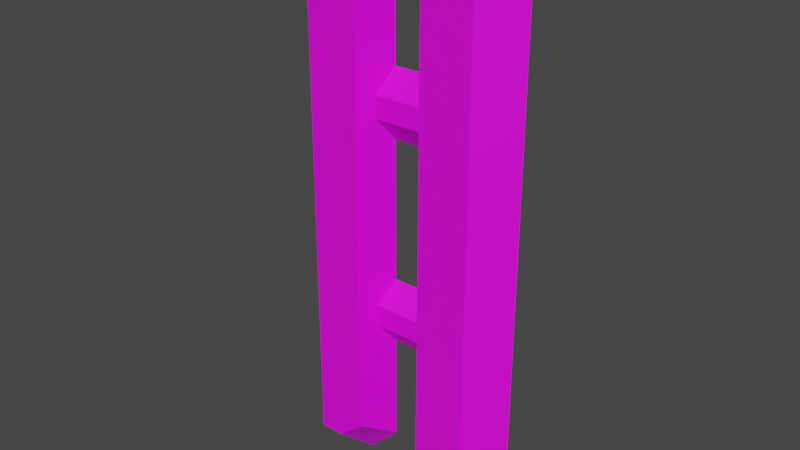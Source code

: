 # Source: model.blend  (saved by Blender 3.3.6; exported with 4.5.12 LTS)
import bpy
from mathutils import Matrix  # noqa: F401  (used for matrix-valued properties, if any)

bpy.ops.wm.read_factory_settings(use_empty=True)
scene = bpy.context.scene
scene.name = 'Scene'

# ---- images (referenced by path relative to the original .blend; pixels are not part of the script)
import os
ASSET_DIR = os.environ.get("B2B_ASSET_DIR", "")  # directory of the original .blend (textures are referenced by path, not embedded)
HERE = os.path.dirname(os.path.abspath(__file__))  # packed textures are extracted next to this script under _unpacked/

def load_image(name, relpath, width, height, colorspace="sRGB"):
    """Load a texture the original file referenced (path relative to the .blend, or extracted next to this script)."""
    p = next((c for c in (os.path.join(HERE, relpath), os.path.join(ASSET_DIR, relpath)) if relpath and os.path.exists(c)), "")
    if p:
        img = bpy.data.images.load(p, check_existing=True)
        img.name = name
    else:  # same state as the original file: an image datablock whose file is absent (Cycles renders it pink)
        img = bpy.data.images.new(name, width, height)
        img.source = "FILE"
        img.filepath = "//" + (relpath or name)
    img.colorspace_settings.name = colorspace
    return img
img_texture_png = load_image('texture.png', 'texture.png', 1024, 1024, 'sRGB')

# ---- materials (node trees are filled in below, after node groups)
mat_material_001 = bpy.data.materials.new('Material.001')
mat_material_001.use_transparent_shadow = False

# ---- material node trees
mat_material_001.use_nodes = True; mat_material_001.node_tree.nodes.clear()
_N = mat_material_001.node_tree.nodes; _L = mat_material_001.node_tree.links
n0 = _N.new('ShaderNodeBsdfPrincipled'); n0.name = 'Principled BSDF'; n0.location = (10, 300)
n0.distribution = 'GGX'
n0.subsurface_method = 'RANDOM_WALK_SKIN'
n0.inputs[3].default_value = 1.45
n0.inputs[27].default_value = (0.0, 0.0, 0.0, 1.0)
n0.inputs[28].default_value = 1.0
n1 = _N.new('ShaderNodeOutputMaterial'); n1.name = 'Material Output'; n1.location = (300, 300)
n2 = _N.new('ShaderNodeTexImage'); n2.name = 'Image Texture'; n2.location = (-280, 270)
n2.image = img_texture_png
_L.new(n0.outputs[0], n1.inputs[0])
_L.new(n2.outputs[0], n0.inputs[0])
n1.is_active_output = True

# ---- world
world_world = bpy.data.worlds.new('World'); scene.world = world_world
world_world.use_nodes = True; world_world.node_tree.nodes.clear()
_N = world_world.node_tree.nodes; _L = world_world.node_tree.links
n0 = _N.new('ShaderNodeOutputWorld'); n0.name = 'World Output'; n0.location = (300, 300)
n1 = _N.new('ShaderNodeBackground'); n1.name = 'Background'; n1.location = (10, 300)
n1.inputs[0].default_value = (0.05088, 0.05088, 0.05088, 1.0)
_L.new(n1.outputs[0], n0.inputs[0])
n0.is_active_output = True
world_world.color = (0.05088, 0.05088, 0.05088)
world_world.use_sun_shadow = False
world_world.sun_shadow_jitter_overblur = 0.0

# ---- meshes
me_cube_003 = bpy.data.meshes.new('Cube.003')
me_cube_003.from_pydata([(0.061, -0.08, 0.554), (2.98e-08, 0.0, 0.618), (0.173, -0.08, 0.499), (0.115, -0.08, 0.554), (0.207, 0.0, 0.545), (0.137, 0.0, 0.618), (0.061, -0.08, -0.553), (2.98e-08, 0.0, -0.62), (0.175, -0.08, -0.502), (0.207, 0.0, -0.5499), (0.115, -0.08, -0.553), (0.139, 0.0, -0.62)], [], [(4, 5, 3, 2), (6, 10, 8, 2, 3, 0), (5, 1, 0, 3), (4, 2, 8, 9), (7, 11, 10, 6), (9, 8, 10, 11), (0, 1, 7, 6)])
_uv = me_cube_003.uv_layers.new(name='UVMap')
_uv.uv.foreach_set('vector', [0.4139, 0.908, 0.2764, 0.9626, 0.2332, 0.9147, 0.3471, 0.8736, 0.1272, 0.0875, 0.2332, 0.0875, 0.351, 0.1256, 0.3471, 0.8736, 0.2332, 0.9147, 0.1272, 0.9147, 0.2764, 0.9626, 0.007492, 0.9626, 0.1272, 0.9147, 0.2332, 0.9147, 0.4139, 0.908, 0.3471, 0.8736, 0.351, 0.1256, 0.4139, 0.08982, 0.007492, 0.03743, 0.2804, 0.03743, 0.2332, 0.0875, 0.1272, 0.0875, 0.4139, 0.08982, 0.351, 0.1256, 0.2332, 0.0875, 0.2804, 0.03743, 0.1272, 0.9147, 0.007492, 0.9626, 0.007492, 0.03743, 0.1272, 0.0875])
me_cube_003.materials.append(mat_material_001)
me_cube_003.update()
me_cube_004 = bpy.data.meshes.new('Cube.004')
me_cube_004.from_pydata([(0.1748, -0.04, -0.256), (0.1748, -0.04, -0.208), (0.1748, 1.863e-09, -0.3068), (0.1748, 1.863e-09, -0.1572), (0.3274, -0.04, -0.256), (0.3274, -0.04, -0.208), (0.3274, 1.863e-09, -0.3068), (0.3274, 1.863e-09, -0.1572), (0.1748, -0.04, 0.206), (0.1748, -0.04, 0.254), (0.1748, 1.863e-09, 0.1552), (0.1748, 1.863e-09, 0.3048), (0.3274, -0.04, 0.206), (0.3274, -0.04, 0.254), (0.3274, 1.863e-09, 0.1552), (0.3274, 1.863e-09, 0.3048)], [], [(4, 5, 1, 0), (2, 6, 4, 0), (7, 3, 1, 5), (12, 13, 9, 8), (10, 14, 12, 8), (15, 11, 9, 13)])
_uv = me_cube_004.uv_layers.new(name='UVMap')
_uv.uv.foreach_set('vector', [0.6502, 0.309, 0.6502, 0.3449, 0.3506, 0.3449, 0.3506, 0.309, 0.3506, 0.271, 0.6502, 0.271, 0.6502, 0.309, 0.3506, 0.309, 0.6502, 0.3813, 0.3506, 0.3813, 0.3506, 0.3449, 0.6502, 0.3449, 0.6502, 0.6562, 0.6502, 0.6921, 0.3506, 0.6921, 0.3506, 0.6562, 0.3506, 0.6193, 0.6502, 0.6193, 0.6502, 0.6562, 0.3506, 0.6562, 0.6502, 0.7259, 0.3506, 0.7259, 0.3506, 0.6921, 0.6502, 0.6921])
me_cube_004.materials.append(mat_material_001)
me_cube_004.update()
me_cube_005 = bpy.data.meshes.new('Cube.005')
me_cube_005.from_pydata([(0.3288, -0.08, 0.499), (0.5018, 0.0, 0.618), (0.4408, -0.08, 0.554), (0.3868, -0.08, 0.554), (0.2948, 0.0, 0.545), (0.3648, 0.0, 0.618), (0.4408, -0.08, -0.553), (0.5018, 0.0, -0.62), (0.3268, -0.08, -0.502), (0.2948, 0.0, -0.5499), (0.3868, -0.08, -0.553), (0.3628, 0.0, -0.62)], [], [(4, 0, 3, 5), (6, 2, 3, 0, 8, 10), (5, 3, 2, 1), (4, 9, 8, 0), (7, 6, 10, 11), (9, 11, 10, 8), (2, 6, 7, 1)])
_uv = me_cube_005.uv_layers.new(name='UVMap')
_uv.uv.foreach_set('vector', [0.5861, 0.908, 0.6529, 0.8736, 0.7668, 0.9147, 0.7236, 0.9626, 0.8728, 0.0875, 0.8728, 0.9147, 0.7668, 0.9147, 0.6529, 0.8736, 0.649, 0.1256, 0.7668, 0.0875, 0.7236, 0.9626, 0.7668, 0.9147, 0.8728, 0.9147, 0.9925, 0.9626, 0.5861, 0.908, 0.5861, 0.08982, 0.649, 0.1256, 0.6529, 0.8736, 0.9925, 0.03743, 0.8728, 0.0875, 0.7668, 0.0875, 0.7196, 0.03743, 0.5861, 0.08982, 0.7196, 0.03743, 0.7668, 0.0875, 0.649, 0.1256, 0.8728, 0.9147, 0.8728, 0.0875, 0.9925, 0.03743, 0.9925, 0.9626])
me_cube_005.materials.append(mat_material_001)
me_cube_005.update()

# ---- objects
ob_empty = bpy.data.objects.new('Empty', img_texture_png)
ob_left = bpy.data.objects.new('left', me_cube_003)
ob_middle = bpy.data.objects.new('middle', me_cube_004)
ob_right = bpy.data.objects.new('right', me_cube_005)

# ---- transforms, parenting, visibility, modifiers, constraints
ob_empty.location = (0.0, 0.0, 0.0)
ob_empty.rotation_euler = (1.571, -0.0, -0.0)
ob_empty.empty_display_type = 'IMAGE'
ob_empty.empty_display_size = 1.333
ob_left.location = (0.0, 0.0, 0.0)
ob_middle.location = (0.0, 0.0, 0.0)
ob_right.location = (0.0, 0.0, 0.0)

# ---- collection membership
scene.collection.objects.link(ob_empty)
scene.collection.objects.link(ob_left)
scene.collection.objects.link(ob_middle)
scene.collection.objects.link(ob_right)

# ---- scene / render settings (as saved in the file)
scene.frame_start = 1; scene.frame_end = 250; scene.frame_set(82)
scene.render.engine = 'BLENDER_EEVEE_NEXT'
scene.cycles.sampling_pattern = 'TABULATED_SOBOL'
scene.cycles.use_light_tree = False
scene.view_settings.view_transform = 'Filmic'
bpy.context.view_layer.update()

# ---- added for rendering (the .blend has no active camera and no usable light): camera, sun
cam_auto = bpy.data.cameras.new('AutoCamera')
cam_auto.lens = 50.0
cam_auto.sensor_width = 36.0
cam_auto.clip_end = 1000.0
ob_auto_camera = bpy.data.objects.new('AutoCamera', cam_auto)
scene.collection.objects.link(ob_auto_camera)
ob_auto_camera.location = (1.48903, -1.52578, 0.989518)
ob_auto_camera.rotation_euler = (1.09748, -7.21219e-08, 0.694738)
scene.camera = ob_auto_camera
light_auto_sun = bpy.data.lights.new('AutoSun', 'SUN')
light_auto_sun.energy = 3.0
light_auto_sun.angle = 0.0523599
ob_auto_sun = bpy.data.objects.new('AutoSun', light_auto_sun)
scene.collection.objects.link(ob_auto_sun)
ob_auto_sun.rotation_euler = (0.872665, 0.174533, 0.523599)
bpy.context.view_layer.update()
